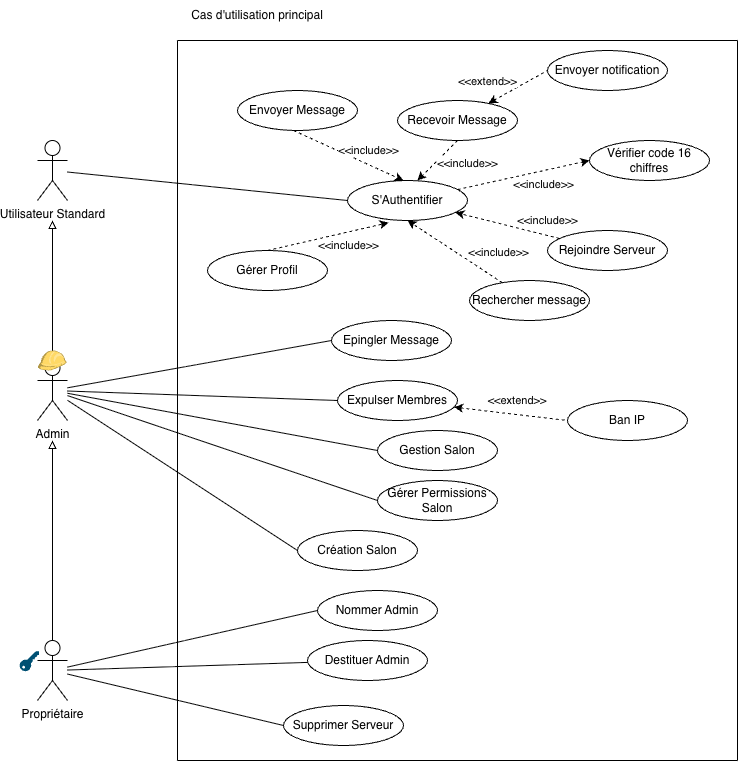

The diagram above was exported from draw.io. Its source (the exported page's mxGraphModel, read from the mxfile embedded in the PNG):
<mxGraphModel dx="1426" dy="1959" grid="1" gridSize="10" guides="1" tooltips="1" connect="1" arrows="1" fold="1" page="1" pageScale="1" pageWidth="827" pageHeight="1169" math="0" shadow="0">
  <root>
    <mxCell id="0" />
    <mxCell id="1" parent="0" />
    <mxCell id="-RL4Xke_LbblRBda5mUP-21" edge="1" parent="1" source="j3vEogtmUw1N2IPqu70M-1" style="edgeStyle=none;rounded=0;orthogonalLoop=1;jettySize=auto;html=1;entryX=0;entryY=0.5;entryDx=0;entryDy=0;endArrow=none;endFill=0;" target="j3vEogtmUw1N2IPqu70M-15">
      <mxGeometry relative="1" as="geometry" />
    </mxCell>
    <mxCell id="j3vEogtmUw1N2IPqu70M-1" parent="1" style="shape=umlActor;verticalLabelPosition=bottom;verticalAlign=top;html=1;" value="Utilisateur Standard" vertex="1">
      <mxGeometry height="60" width="30" x="60" y="20" as="geometry" />
    </mxCell>
    <mxCell id="j3vEogtmUw1N2IPqu70M-8" edge="1" parent="1" style="endArrow=none;html=1;rounded=0;" value="">
      <mxGeometry height="50" relative="1" width="50" as="geometry">
        <mxPoint x="760" y="640" as="sourcePoint" />
        <mxPoint x="760" y="-80" as="targetPoint" />
      </mxGeometry>
    </mxCell>
    <mxCell id="j3vEogtmUw1N2IPqu70M-9" edge="1" parent="1" style="endArrow=none;html=1;rounded=0;" value="">
      <mxGeometry height="50" relative="1" width="50" as="geometry">
        <mxPoint x="200" y="640" as="sourcePoint" />
        <mxPoint x="200" y="-80" as="targetPoint" />
      </mxGeometry>
    </mxCell>
    <mxCell id="j3vEogtmUw1N2IPqu70M-10" edge="1" parent="1" style="endArrow=none;html=1;rounded=0;" value="">
      <mxGeometry height="50" relative="1" width="50" as="geometry">
        <mxPoint x="760" y="640" as="sourcePoint" />
        <mxPoint x="200" y="640" as="targetPoint" />
      </mxGeometry>
    </mxCell>
    <mxCell id="j3vEogtmUw1N2IPqu70M-11" edge="1" parent="1" style="endArrow=none;html=1;rounded=0;" value="">
      <mxGeometry height="50" relative="1" width="50" as="geometry">
        <mxPoint x="760" y="-80" as="sourcePoint" />
        <mxPoint x="200" y="-80" as="targetPoint" />
      </mxGeometry>
    </mxCell>
    <mxCell id="-RL4Xke_LbblRBda5mUP-11" edge="1" parent="1" source="j3vEogtmUw1N2IPqu70M-13" style="edgeStyle=none;rounded=0;orthogonalLoop=1;jettySize=auto;html=1;endArrow=block;endFill=0;">
      <mxGeometry relative="1" as="geometry">
        <mxPoint x="75" y="100" as="targetPoint" />
      </mxGeometry>
    </mxCell>
    <mxCell id="-RL4Xke_LbblRBda5mUP-12" edge="1" parent="1" source="j3vEogtmUw1N2IPqu70M-13" style="edgeStyle=none;rounded=0;orthogonalLoop=1;jettySize=auto;html=1;entryX=0;entryY=0.5;entryDx=0;entryDy=0;endArrow=none;endFill=0;" target="s7QtZCb9gL0PWeHhZ-8P-16">
      <mxGeometry relative="1" as="geometry" />
    </mxCell>
    <mxCell id="-RL4Xke_LbblRBda5mUP-13" edge="1" parent="1" source="j3vEogtmUw1N2IPqu70M-13" style="edgeStyle=none;rounded=0;orthogonalLoop=1;jettySize=auto;html=1;entryX=0;entryY=0.5;entryDx=0;entryDy=0;endArrow=none;endFill=0;" target="s7QtZCb9gL0PWeHhZ-8P-15">
      <mxGeometry relative="1" as="geometry" />
    </mxCell>
    <mxCell id="-RL4Xke_LbblRBda5mUP-14" edge="1" parent="1" source="j3vEogtmUw1N2IPqu70M-13" style="edgeStyle=none;rounded=0;orthogonalLoop=1;jettySize=auto;html=1;entryX=0;entryY=0.5;entryDx=0;entryDy=0;endArrow=none;endFill=0;" target="s7QtZCb9gL0PWeHhZ-8P-6">
      <mxGeometry relative="1" as="geometry" />
    </mxCell>
    <mxCell id="-RL4Xke_LbblRBda5mUP-15" edge="1" parent="1" source="j3vEogtmUw1N2IPqu70M-13" style="edgeStyle=none;rounded=0;orthogonalLoop=1;jettySize=auto;html=1;entryX=0;entryY=0.5;entryDx=0;entryDy=0;endArrow=none;endFill=0;" target="j3vEogtmUw1N2IPqu70M-17">
      <mxGeometry relative="1" as="geometry" />
    </mxCell>
    <mxCell id="-RL4Xke_LbblRBda5mUP-16" edge="1" parent="1" source="j3vEogtmUw1N2IPqu70M-13" style="edgeStyle=none;rounded=0;orthogonalLoop=1;jettySize=auto;html=1;entryX=0;entryY=0.5;entryDx=0;entryDy=0;endArrow=none;endFill=0;" target="j3vEogtmUw1N2IPqu70M-18">
      <mxGeometry relative="1" as="geometry" />
    </mxCell>
    <mxCell id="j3vEogtmUw1N2IPqu70M-13" parent="1" style="shape=umlActor;verticalLabelPosition=bottom;verticalAlign=top;html=1;" value="Admin" vertex="1">
      <mxGeometry height="60" width="30" x="60" y="240" as="geometry" />
    </mxCell>
    <mxCell id="-RL4Xke_LbblRBda5mUP-17" edge="1" parent="1" source="j3vEogtmUw1N2IPqu70M-14" style="edgeStyle=none;rounded=0;orthogonalLoop=1;jettySize=auto;html=1;entryX=0;entryY=0.5;entryDx=0;entryDy=0;endArrow=none;endFill=0;" target="s7QtZCb9gL0PWeHhZ-8P-29">
      <mxGeometry relative="1" as="geometry" />
    </mxCell>
    <mxCell id="-RL4Xke_LbblRBda5mUP-18" edge="1" parent="1" source="j3vEogtmUw1N2IPqu70M-14" style="edgeStyle=none;rounded=0;orthogonalLoop=1;jettySize=auto;html=1;endArrow=none;endFill=0;" target="s7QtZCb9gL0PWeHhZ-8P-30">
      <mxGeometry relative="1" as="geometry" />
    </mxCell>
    <mxCell id="-RL4Xke_LbblRBda5mUP-19" edge="1" parent="1" source="j3vEogtmUw1N2IPqu70M-14" style="edgeStyle=none;rounded=0;orthogonalLoop=1;jettySize=auto;html=1;entryX=0;entryY=0.5;entryDx=0;entryDy=0;endArrow=none;endFill=0;" target="s7QtZCb9gL0PWeHhZ-8P-18">
      <mxGeometry relative="1" as="geometry" />
    </mxCell>
    <mxCell id="j3vEogtmUw1N2IPqu70M-14" parent="1" style="shape=umlActor;verticalLabelPosition=bottom;verticalAlign=top;html=1;" value="Propriétaire" vertex="1">
      <mxGeometry height="60" width="30" x="60" y="520" as="geometry" />
    </mxCell>
    <mxCell id="-RL4Xke_LbblRBda5mUP-28" edge="1" parent="1" source="j3vEogtmUw1N2IPqu70M-15" style="edgeStyle=none;rounded=0;orthogonalLoop=1;jettySize=auto;html=1;entryX=0;entryY=0.5;entryDx=0;entryDy=0;dashed=1;" target="-RL4Xke_LbblRBda5mUP-27">
      <mxGeometry relative="1" as="geometry" />
    </mxCell>
    <mxCell id="-RL4Xke_LbblRBda5mUP-29" connectable="0" parent="-RL4Xke_LbblRBda5mUP-28" style="edgeLabel;html=1;align=center;verticalAlign=middle;resizable=0;points=[];" value="&amp;lt;&amp;lt;include&amp;gt;&amp;gt;" vertex="1">
      <mxGeometry relative="1" x="0.1255" y="3" as="geometry">
        <mxPoint x="12" y="14" as="offset" />
      </mxGeometry>
    </mxCell>
    <mxCell id="j3vEogtmUw1N2IPqu70M-15" parent="1" style="ellipse;whiteSpace=wrap;html=1;" value="S'Authentifier" vertex="1">
      <mxGeometry height="40" width="120" x="370" y="60" as="geometry" />
    </mxCell>
    <mxCell id="j3vEogtmUw1N2IPqu70M-16" parent="1" style="ellipse;whiteSpace=wrap;html=1;" value="Gérer Profil" vertex="1">
      <mxGeometry height="40" width="120" x="230" y="130" as="geometry" />
    </mxCell>
    <mxCell id="j3vEogtmUw1N2IPqu70M-17" parent="1" style="ellipse;whiteSpace=wrap;html=1;" value="Gérer Permissions Salon" vertex="1">
      <mxGeometry height="40" width="120" x="400" y="360" as="geometry" />
    </mxCell>
    <mxCell id="j3vEogtmUw1N2IPqu70M-18" parent="1" style="ellipse;whiteSpace=wrap;html=1;" value="Création Salon" vertex="1">
      <mxGeometry height="40" width="120" x="320" y="410" as="geometry" />
    </mxCell>
    <mxCell id="s7QtZCb9gL0PWeHhZ-8P-22" edge="1" parent="1" source="j3vEogtmUw1N2IPqu70M-19" style="edgeStyle=none;rounded=0;orthogonalLoop=1;jettySize=auto;html=1;dashed=1;" target="j3vEogtmUw1N2IPqu70M-15" value="">
      <mxGeometry relative="1" as="geometry" />
    </mxCell>
    <mxCell id="s7QtZCb9gL0PWeHhZ-8P-23" connectable="0" parent="s7QtZCb9gL0PWeHhZ-8P-22" style="edgeLabel;html=1;align=center;verticalAlign=middle;resizable=0;points=[];" value="&amp;lt;&amp;lt;include&amp;gt;&amp;gt;" vertex="1">
      <mxGeometry relative="1" x="0.3722" y="2" as="geometry">
        <mxPoint x="60" y="-2" as="offset" />
      </mxGeometry>
    </mxCell>
    <mxCell id="j3vEogtmUw1N2IPqu70M-19" parent="1" style="ellipse;whiteSpace=wrap;html=1;" value="Rejoindre Serveur" vertex="1">
      <mxGeometry height="40" width="120" x="570" y="110" as="geometry" />
    </mxCell>
    <mxCell id="j3vEogtmUw1N2IPqu70M-20" parent="1" style="ellipse;whiteSpace=wrap;html=1;" value="Envoyer Message&lt;span style=&quot;color: rgba(0, 0, 0, 0); font-family: monospace; font-size: 0px; text-align: start; text-wrap-mode: nowrap;&quot;&gt;%3CmxGraphModel%3E%3Croot%3E%3CmxCell%20id%3D%220%22%2F%3E%3CmxCell%20id%3D%221%22%20parent%3D%220%22%2F%3E%3CmxCell%20id%3D%222%22%20parent%3D%221%22%20style%3D%22ellipse%3BwhiteSpace%3Dwrap%3Bhtml%3D1%3B%22%20value%3D%22Use%20Case%22%20vertex%3D%221%22%3E%3CmxGeometry%20height%3D%2240%22%20width%3D%22120%22%20x%3D%22330%22%20y%3D%22150%22%20as%3D%22geometry%22%2F%3E%3C%2FmxCell%3E%3C%2Froot%3E%3C%2FmxGraphModel%3E&lt;/span&gt;" vertex="1">
      <mxGeometry height="40" width="120" x="260" y="-30" as="geometry" />
    </mxCell>
    <mxCell id="j3vEogtmUw1N2IPqu70M-22" parent="1" style="text;html=1;whiteSpace=wrap;strokeColor=none;fillColor=none;align=center;verticalAlign=middle;rounded=0;" value="Cas d'utilisation principal" vertex="1">
      <mxGeometry height="30" width="170" x="195" y="-120" as="geometry" />
    </mxCell>
    <mxCell id="-RL4Xke_LbblRBda5mUP-34" edge="1" parent="1" source="s7QtZCb9gL0PWeHhZ-8P-5" style="edgeStyle=none;rounded=0;orthogonalLoop=1;jettySize=auto;html=1;entryX=0;entryY=0.5;entryDx=0;entryDy=0;dashed=1;startArrow=classic;startFill=1;endArrow=none;endFill=0;" target="-RL4Xke_LbblRBda5mUP-33">
      <mxGeometry relative="1" as="geometry" />
    </mxCell>
    <mxCell id="-RL4Xke_LbblRBda5mUP-35" connectable="0" parent="-RL4Xke_LbblRBda5mUP-34" style="edgeLabel;html=1;align=center;verticalAlign=middle;resizable=0;points=[];" value="&amp;lt;&amp;lt;extend&amp;gt;&amp;gt;" vertex="1">
      <mxGeometry relative="1" x="-0.0112" y="3" as="geometry">
        <mxPoint x="-29" y="-4" as="offset" />
      </mxGeometry>
    </mxCell>
    <mxCell id="s7QtZCb9gL0PWeHhZ-8P-5" parent="1" style="ellipse;whiteSpace=wrap;html=1;" value="Recevoir Message&lt;span style=&quot;color: rgba(0, 0, 0, 0); font-family: monospace; font-size: 0px; text-align: start; text-wrap-mode: nowrap;&quot;&gt;%3CmxGraphModel%3E%3Croot%3E%3CmxCell%20id%3D%220%22%2F%3E%3CmxCell%20id%3D%221%22%20parent%3D%220%22%2F%3E%3CmxCell%20id%3D%222%22%20parent%3D%221%22%20style%3D%22ellipse%3BwhiteSpace%3Dwrap%3Bhtml%3D1%3B%22%20value%3D%22Use%20Case%22%20vertex%3D%221%22%3E%3CmxGeometry%20height%3D%2240%22%20width%3D%22120%22%20x%3D%22330%22%20y%3D%22150%22%20as%3D%22geometry%22%2F%3E%3C%2FmxCell%3E%3C%2Froot%3E%3C%2FmxGraphModel%3E&lt;/span&gt;" vertex="1">
      <mxGeometry height="40" width="120" x="420" y="-20" as="geometry" />
    </mxCell>
    <mxCell id="s7QtZCb9gL0PWeHhZ-8P-6" parent="1" style="ellipse;whiteSpace=wrap;html=1;" value="Gestion Salon" vertex="1">
      <mxGeometry height="40" width="120" x="400" y="310" as="geometry" />
    </mxCell>
    <mxCell id="-RL4Xke_LbblRBda5mUP-31" edge="1" parent="1" source="s7QtZCb9gL0PWeHhZ-8P-15" style="edgeStyle=none;rounded=0;orthogonalLoop=1;jettySize=auto;html=1;entryX=0;entryY=0.5;entryDx=0;entryDy=0;dashed=1;startArrow=classic;startFill=1;endArrow=none;endFill=0;" target="-RL4Xke_LbblRBda5mUP-30">
      <mxGeometry relative="1" as="geometry" />
    </mxCell>
    <mxCell id="s7QtZCb9gL0PWeHhZ-8P-15" parent="1" style="ellipse;whiteSpace=wrap;html=1;" value="Expulser Membres&lt;span style=&quot;color: rgba(0, 0, 0, 0); font-family: monospace; font-size: 0px; text-align: start; text-wrap-mode: nowrap;&quot;&gt;%3CmxGraphModel%3E%3Croot%3E%3CmxCell%20id%3D%220%22%2F%3E%3CmxCell%20id%3D%221%22%20parent%3D%220%22%2F%3E%3CmxCell%20id%3D%222%22%20parent%3D%221%22%20style%3D%22ellipse%3BwhiteSpace%3Dwrap%3Bhtml%3D1%3B%22%20value%3D%22Gestion%20Salon%22%20vertex%3D%221%22%3E%3CmxGeometry%20height%3D%2240%22%20width%3D%22120%22%20x%3D%22600%22%20y%3D%2210%22%20as%3D%22geometry%22%2F%3E%3C%2FmxCell%3E%3C%2Froot%3E%3C%2FmxGraphModel%3E&lt;/span&gt;" vertex="1">
      <mxGeometry height="40" width="120" x="360" y="260" as="geometry" />
    </mxCell>
    <mxCell id="s7QtZCb9gL0PWeHhZ-8P-16" parent="1" style="ellipse;whiteSpace=wrap;html=1;" value="Epingler Message" vertex="1">
      <mxGeometry height="40" width="120" x="354" y="200" as="geometry" />
    </mxCell>
    <mxCell id="s7QtZCb9gL0PWeHhZ-8P-18" parent="1" style="ellipse;whiteSpace=wrap;html=1;" value="Supprimer Serveur" vertex="1">
      <mxGeometry height="40" width="120" x="306" y="585" as="geometry" />
    </mxCell>
    <mxCell id="s7QtZCb9gL0PWeHhZ-8P-25" edge="1" parent="1" source="j3vEogtmUw1N2IPqu70M-16" style="edgeStyle=none;rounded=0;orthogonalLoop=1;jettySize=auto;html=1;dashed=1;entryX=0.343;entryY=1.054;entryDx=0;entryDy=0;entryPerimeter=0;exitX=0.5;exitY=0;exitDx=0;exitDy=0;" target="j3vEogtmUw1N2IPqu70M-15" value="">
      <mxGeometry relative="1" as="geometry">
        <mxPoint x="340" y="260" as="sourcePoint" />
        <mxPoint x="340" y="200" as="targetPoint" />
      </mxGeometry>
    </mxCell>
    <mxCell id="s7QtZCb9gL0PWeHhZ-8P-26" connectable="0" parent="s7QtZCb9gL0PWeHhZ-8P-25" style="edgeLabel;html=1;align=center;verticalAlign=middle;resizable=0;points=[];" value="&amp;lt;&amp;lt;include&amp;gt;&amp;gt;" vertex="1">
      <mxGeometry relative="1" x="0.3722" y="2" as="geometry">
        <mxPoint x="-2" y="15" as="offset" />
      </mxGeometry>
    </mxCell>
    <mxCell id="s7QtZCb9gL0PWeHhZ-8P-29" parent="1" style="ellipse;whiteSpace=wrap;html=1;" value="Nommer Admin" vertex="1">
      <mxGeometry height="40" width="120" x="340" y="470" as="geometry" />
    </mxCell>
    <mxCell id="s7QtZCb9gL0PWeHhZ-8P-30" parent="1" style="ellipse;whiteSpace=wrap;html=1;" value="Destituer Admin" vertex="1">
      <mxGeometry height="40" width="120" x="330" y="520" as="geometry" />
    </mxCell>
    <mxCell id="-RL4Xke_LbblRBda5mUP-10" edge="1" parent="1" source="j3vEogtmUw1N2IPqu70M-14" style="edgeStyle=none;rounded=0;orthogonalLoop=1;jettySize=auto;html=1;entryX=0.5;entryY=1.333;entryDx=0;entryDy=0;entryPerimeter=0;endArrow=block;endFill=0;" target="j3vEogtmUw1N2IPqu70M-13">
      <mxGeometry relative="1" as="geometry" />
    </mxCell>
    <mxCell id="-RL4Xke_LbblRBda5mUP-23" edge="1" parent="1" source="s7QtZCb9gL0PWeHhZ-8P-5" style="edgeStyle=none;rounded=0;orthogonalLoop=1;jettySize=auto;html=1;dashed=1;entryX=0.583;entryY=0;entryDx=0;entryDy=0;entryPerimeter=0;exitX=0.5;exitY=1;exitDx=0;exitDy=0;" target="j3vEogtmUw1N2IPqu70M-15" value="">
      <mxGeometry relative="1" as="geometry">
        <mxPoint x="420" y="58" as="sourcePoint" />
        <mxPoint x="541" y="30" as="targetPoint" />
      </mxGeometry>
    </mxCell>
    <mxCell id="-RL4Xke_LbblRBda5mUP-24" connectable="0" parent="-RL4Xke_LbblRBda5mUP-23" style="edgeLabel;html=1;align=center;verticalAlign=middle;resizable=0;points=[];" value="&amp;lt;&amp;lt;include&amp;gt;&amp;gt;" vertex="1">
      <mxGeometry relative="1" x="0.3722" y="2" as="geometry">
        <mxPoint x="36" y="-6" as="offset" />
      </mxGeometry>
    </mxCell>
    <mxCell id="-RL4Xke_LbblRBda5mUP-25" edge="1" parent="1" style="edgeStyle=none;rounded=0;orthogonalLoop=1;jettySize=auto;html=1;dashed=1;exitX=0.5;exitY=1;exitDx=0;exitDy=0;entryX=0.5;entryY=0;entryDx=0;entryDy=0;" value="">
      <mxGeometry relative="1" as="geometry">
        <mxPoint x="316" y="10" as="sourcePoint" />
        <mxPoint x="426" y="60" as="targetPoint" />
      </mxGeometry>
    </mxCell>
    <mxCell id="-RL4Xke_LbblRBda5mUP-26" connectable="0" parent="-RL4Xke_LbblRBda5mUP-25" style="edgeLabel;html=1;align=center;verticalAlign=middle;resizable=0;points=[];" value="&amp;lt;&amp;lt;include&amp;gt;&amp;gt;" vertex="1">
      <mxGeometry relative="1" x="0.3722" y="2" as="geometry">
        <mxPoint x="-2" y="-13" as="offset" />
      </mxGeometry>
    </mxCell>
    <mxCell id="-RL4Xke_LbblRBda5mUP-27" parent="1" style="ellipse;whiteSpace=wrap;html=1;" value="Vérifier code 16 chiffres" vertex="1">
      <mxGeometry height="40" width="120" x="612" y="20" as="geometry" />
    </mxCell>
    <mxCell id="-RL4Xke_LbblRBda5mUP-30" parent="1" style="ellipse;whiteSpace=wrap;html=1;" value="Ban IP" vertex="1">
      <mxGeometry height="40" width="120" x="590" y="280" as="geometry" />
    </mxCell>
    <mxCell id="-RL4Xke_LbblRBda5mUP-32" parent="1" style="text;html=1;whiteSpace=wrap;strokeColor=none;fillColor=none;align=center;verticalAlign=middle;rounded=0;" value="&lt;span style=&quot;font-size: 11px; text-wrap-mode: nowrap; background-color: rgb(255, 255, 255);&quot;&gt;&amp;lt;&amp;lt;extend&amp;gt;&amp;gt;&lt;/span&gt;" vertex="1">
      <mxGeometry height="30" width="60" x="510" y="265" as="geometry" />
    </mxCell>
    <mxCell id="-RL4Xke_LbblRBda5mUP-33" parent="1" style="ellipse;whiteSpace=wrap;html=1;" value="Envoyer notification" vertex="1">
      <mxGeometry height="40" width="120" x="570" y="-70" as="geometry" />
    </mxCell>
    <mxCell id="-RL4Xke_LbblRBda5mUP-37" edge="1" parent="1" source="-RL4Xke_LbblRBda5mUP-39" style="edgeStyle=none;rounded=0;orthogonalLoop=1;jettySize=auto;html=1;dashed=1;entryX=0.5;entryY=1;entryDx=0;entryDy=0;" target="j3vEogtmUw1N2IPqu70M-15" value="">
      <mxGeometry relative="1" as="geometry">
        <mxPoint x="400" y="142" as="targetPoint" />
      </mxGeometry>
    </mxCell>
    <mxCell id="-RL4Xke_LbblRBda5mUP-38" connectable="0" parent="-RL4Xke_LbblRBda5mUP-37" style="edgeLabel;html=1;align=center;verticalAlign=middle;resizable=0;points=[];" value="&amp;lt;&amp;lt;include&amp;gt;&amp;gt;" vertex="1">
      <mxGeometry relative="1" x="0.3722" y="2" as="geometry">
        <mxPoint x="62" y="10" as="offset" />
      </mxGeometry>
    </mxCell>
    <mxCell id="-RL4Xke_LbblRBda5mUP-39" parent="1" style="ellipse;whiteSpace=wrap;html=1;" value="Rechercher message" vertex="1">
      <mxGeometry height="40" width="120" x="492" y="160" as="geometry" />
    </mxCell>
    <mxCell id="-RL4Xke_LbblRBda5mUP-41" parent="1" style="points=[[0,0.5,0],[0.24,0,0],[0.5,0.28,0],[0.995,0.475,0],[0.5,0.72,0],[0.24,1,0]];verticalLabelPosition=bottom;sketch=0;html=1;verticalAlign=top;aspect=fixed;align=center;pointerEvents=1;shape=mxgraph.cisco19.key2;fillColor=none;strokeColor=#005073;rotation=-45;" value="" vertex="1">
      <mxGeometry height="11.5" width="25.56" x="40" y="534.25" as="geometry" />
    </mxCell>
    <mxCell id="-RL4Xke_LbblRBda5mUP-42" parent="1" style="outlineConnect=0;dashed=0;verticalLabelPosition=bottom;verticalAlign=top;align=center;html=1;shape=mxgraph.aws3.role;fillColor=#FFD966;strokeColor=#d6b656;" value="" vertex="1">
      <mxGeometry height="20" width="29" x="60" y="230" as="geometry" />
    </mxCell>
  </root>
</mxGraphModel>